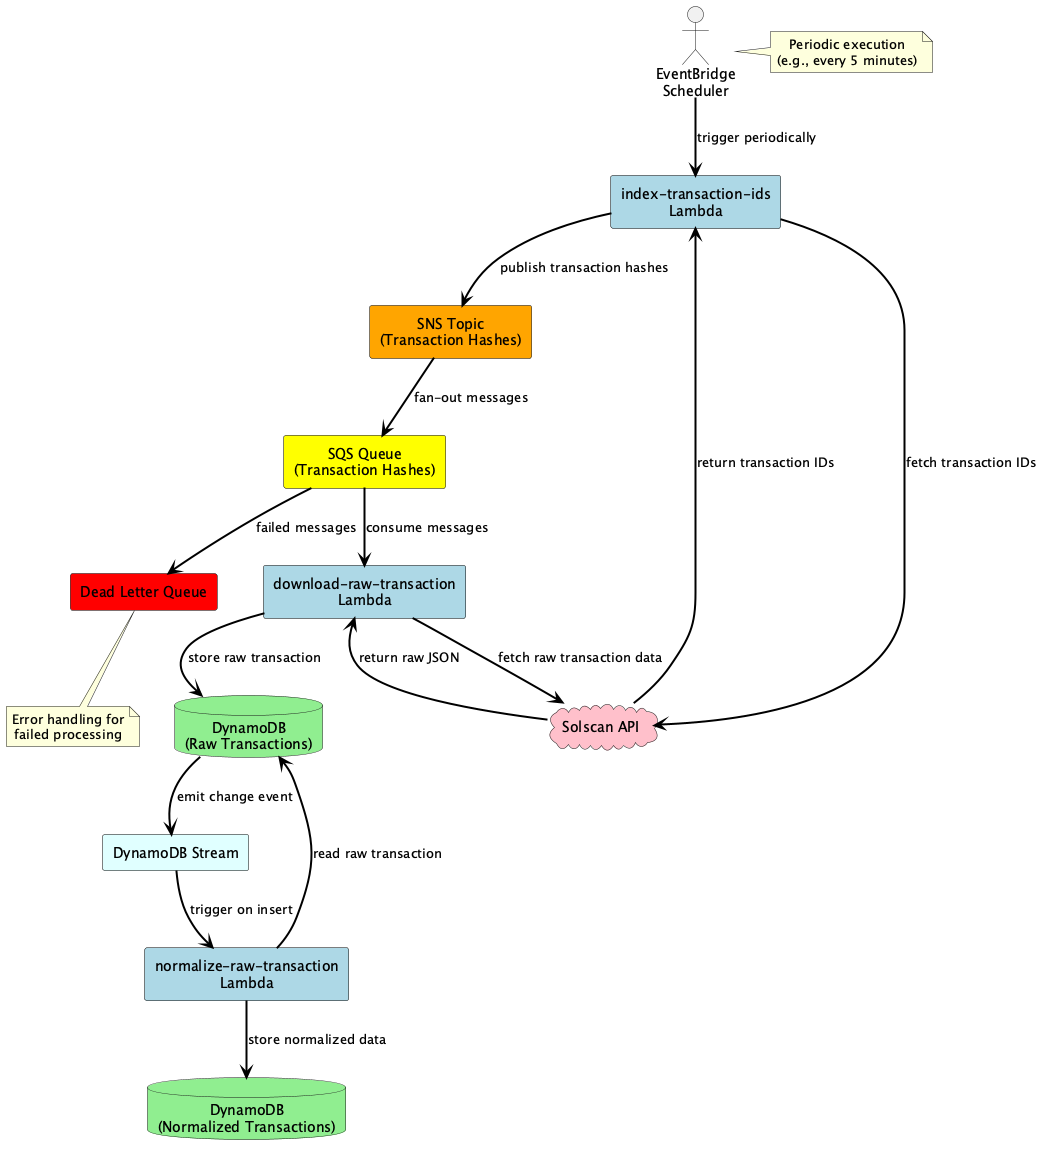

The diagram above was rendered by PlantUML. Its source (embedded in the PNG):
@startuml
skinparam backgroundColor #ffffff
skinparam rectangle {
  BackgroundColor #f0f0f0
  BorderColor black
  Style roundrect
}
skinparam defaultTextAlignment center
skinparam ArrowColor black
skinparam ArrowThickness 2

actor "EventBridge\nScheduler" as scheduler
rectangle "index-transaction-ids\nLambda" as indexLambda #lightblue
rectangle "SNS Topic\n(Transaction Hashes)" as snsTopic #orange
rectangle "SQS Queue\n(Transaction Hashes)" as sqsQueue #yellow
rectangle "download-raw-transaction\nLambda" as downloadLambda #lightblue
database "DynamoDB\n(Raw Transactions)" as rawDB #lightgreen
rectangle "DynamoDB Stream" as stream #lightcyan
rectangle "normalize-raw-transaction\nLambda" as normalizeLambda #lightblue
database "DynamoDB\n(Normalized Transactions)" as normalizedDB #lightgreen
cloud "Solscan API" as solscan #pink
rectangle "Dead Letter Queue" as dlq #red

scheduler --> indexLambda : trigger periodically
indexLambda --> solscan : fetch transaction IDs
solscan --> indexLambda : return transaction IDs
indexLambda --> snsTopic : publish transaction hashes
snsTopic --> sqsQueue : fan-out messages
sqsQueue --> downloadLambda : consume messages
downloadLambda --> solscan : fetch raw transaction data
solscan --> downloadLambda : return raw JSON
downloadLambda --> rawDB : store raw transaction
rawDB --> stream : emit change event
stream --> normalizeLambda : trigger on insert
normalizeLambda --> rawDB : read raw transaction
normalizeLambda --> normalizedDB : store normalized data
sqsQueue --> dlq : failed messages

note right of scheduler : Periodic execution\n(e.g., every 5 minutes)
note bottom of dlq : Error handling for\nfailed processing
@enduml